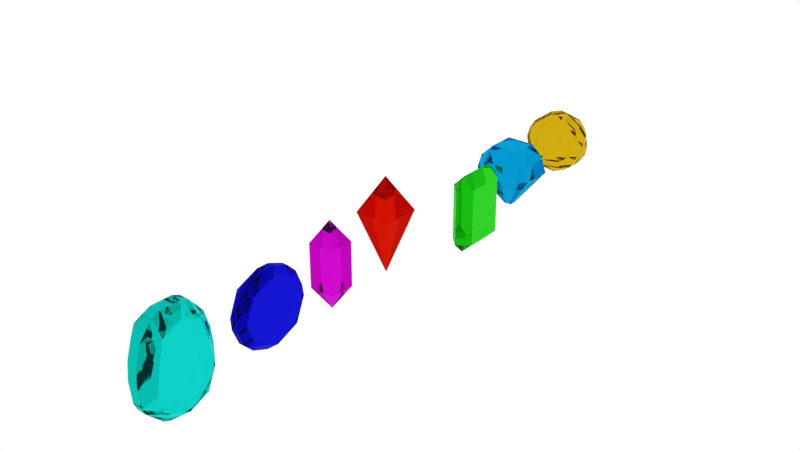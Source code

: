 # Source: Gems.blend  (saved by Blender 2.76.0; exported with 4.5.12 LTS)
import bpy
from mathutils import Matrix  # noqa: F401  (used for matrix-valued properties, if any)

bpy.ops.wm.read_factory_settings(use_empty=True)
scene = bpy.context.scene
scene.name = 'Scene'

# ---- collections
col_collection_1 = bpy.data.collections.new('Collection 1'); scene.collection.children.link(col_collection_1)

# ---- materials (node trees are filled in below, after node groups)
mat_material_006 = bpy.data.materials.new('Material.006')
mat_material_006.alpha_threshold = 0.0
mat_material_006.roughness = 0.5
mat_material_007 = bpy.data.materials.new('Material.007')
mat_material_007.alpha_threshold = 0.0
mat_material_007.roughness = 0.5
mat_material_008 = bpy.data.materials.new('Material.008')
mat_material_008.alpha_threshold = 0.0
mat_material_008.roughness = 0.5
mat_material_009 = bpy.data.materials.new('Material.009')
mat_material_009.alpha_threshold = 0.0
mat_material_009.roughness = 0.5
mat_material_012 = bpy.data.materials.new('Material.012')
mat_material_012.alpha_threshold = 0.0
mat_material_012.roughness = 0.5
mat_material_011 = bpy.data.materials.new('Material.011')
mat_material_011.alpha_threshold = 0.0
mat_material_011.roughness = 0.5
mat_material_010 = bpy.data.materials.new('Material.010')
mat_material_010.alpha_threshold = 0.0
mat_material_010.roughness = 0.5

# ---- material node trees
mat_material_006.use_nodes = True; mat_material_006.node_tree.nodes.clear()
_N = mat_material_006.node_tree.nodes; _L = mat_material_006.node_tree.links
n0 = _N.new('ShaderNodeOutputMaterial'); n0.name = 'Material Output'; n0.location = (300, 300)
n1 = _N.new('ShaderNodeBsdfGlass'); n1.name = 'Glass BSDF'; n1.location = (10, 300)
n1.distribution = 'GGX'
n1.inputs[0].default_value = (0.04744, 0.8, 0.7547, 1.0)
n1.inputs[2].default_value = 1.45
_L.new(n1.outputs[0], n0.inputs[0])
n0.is_active_output = True
mat_material_007.use_nodes = True; mat_material_007.node_tree.nodes.clear()
_N = mat_material_007.node_tree.nodes; _L = mat_material_007.node_tree.links
n0 = _N.new('ShaderNodeOutputMaterial'); n0.name = 'Material Output'; n0.location = (300, 300)
n1 = _N.new('ShaderNodeBsdfGlass'); n1.name = 'Glass BSDF'; n1.location = (10, 300)
n1.distribution = 'GGX'
n1.inputs[0].default_value = (0.06778, 0.07064, 0.8, 1.0)
n1.inputs[2].default_value = 1.45
_L.new(n1.outputs[0], n0.inputs[0])
n0.is_active_output = True
mat_material_008.use_nodes = True; mat_material_008.node_tree.nodes.clear()
_N = mat_material_008.node_tree.nodes; _L = mat_material_008.node_tree.links
n0 = _N.new('ShaderNodeOutputMaterial'); n0.name = 'Material Output'; n0.location = (300, 300)
n1 = _N.new('ShaderNodeBsdfGlass'); n1.name = 'Glass BSDF'; n1.location = (10, 300)
n1.distribution = 'GGX'
n1.inputs[0].default_value = (0.8, 0.03908, 0.7859, 1.0)
n1.inputs[2].default_value = 1.45
_L.new(n1.outputs[0], n0.inputs[0])
n0.is_active_output = True
mat_material_009.use_nodes = True; mat_material_009.node_tree.nodes.clear()
_N = mat_material_009.node_tree.nodes; _L = mat_material_009.node_tree.links
n0 = _N.new('ShaderNodeOutputMaterial'); n0.name = 'Material Output'; n0.location = (300, 300)
n1 = _N.new('ShaderNodeBsdfGlass'); n1.name = 'Glass BSDF'; n1.location = (10, 300)
n1.distribution = 'GGX'
n1.inputs[0].default_value = (0.8, 0.06158, 0.02182, 1.0)
n1.inputs[2].default_value = 1.45
_L.new(n1.outputs[0], n0.inputs[0])
n0.is_active_output = True
mat_material_012.use_nodes = True; mat_material_012.node_tree.nodes.clear()
_N = mat_material_012.node_tree.nodes; _L = mat_material_012.node_tree.links
n0 = _N.new('ShaderNodeOutputMaterial'); n0.name = 'Material Output'; n0.location = (300, 300)
n1 = _N.new('ShaderNodeBsdfGlass'); n1.name = 'Glass BSDF'; n1.location = (10, 300)
n1.distribution = 'GGX'
n1.inputs[0].default_value = (0.8, 0.6432, 0.06274, 1.0)
n1.inputs[2].default_value = 1.45
_L.new(n1.outputs[0], n0.inputs[0])
n0.is_active_output = True
mat_material_011.use_nodes = True; mat_material_011.node_tree.nodes.clear()
_N = mat_material_011.node_tree.nodes; _L = mat_material_011.node_tree.links
n0 = _N.new('ShaderNodeOutputMaterial'); n0.name = 'Material Output'; n0.location = (300, 300)
n1 = _N.new('ShaderNodeBsdfGlass'); n1.name = 'Glass BSDF'; n1.location = (10, 300)
n1.distribution = 'GGX'
n1.inputs[0].default_value = (0.01857, 0.5684, 0.8, 1.0)
n1.inputs[2].default_value = 1.45
_L.new(n1.outputs[0], n0.inputs[0])
n0.is_active_output = True
mat_material_010.use_nodes = True; mat_material_010.node_tree.nodes.clear()
_N = mat_material_010.node_tree.nodes; _L = mat_material_010.node_tree.links
n0 = _N.new('ShaderNodeOutputMaterial'); n0.name = 'Material Output'; n0.location = (300, 300)
n1 = _N.new('ShaderNodeBsdfGlass'); n1.name = 'Glass BSDF'; n1.location = (10, 300)
n1.distribution = 'BECKMANN'
n1.inputs[0].default_value = (0.1568, 0.8, 0.1241, 1.0)
n1.inputs[2].default_value = 1.45
_L.new(n1.outputs[0], n0.inputs[0])
n0.is_active_output = True

# ---- world
world_world = bpy.data.worlds.new('World'); scene.world = world_world
world_world.color = (1.0, 1.0, 1.0)
world_world.use_sun_shadow = False
world_world.sun_shadow_jitter_overblur = 0.0
world_world.cycles.sampling_method = 'MANUAL'
world_world.cycles.sample_map_resolution = 256

# ---- meshes
me_cylinder_003 = bpy.data.meshes.new('Cylinder.003')
me_cylinder_003.from_pydata([(-0.1397, -2.696e-08, -0.3389), (-0.04384, 0.0886, -0.406), (-0.04384, -0.0886, -0.406), (0.1397, -5.855e-09, -0.3389), (0.04384, -0.0886, -0.406), (0.04384, 0.0886, -0.406), (-0.1397, -0.1635, -0.2711), (-0.04384, -0.1483, -0.3812), (-0.04384, -0.2736, -0.2559), (0.1397, -0.1635, -0.2711), (0.04384, -0.2736, -0.2559), (0.04384, -0.1483, -0.3812), (-0.1397, -0.2352, -0.09823), (-0.04384, -0.2984, -0.1962), (-0.04384, -0.3155, -0.01372), (0.1397, -0.2352, -0.09823), (0.04384, -0.3155, -0.01372), (0.04384, -0.2984, -0.1962), (-0.1397, -0.1534, 0.2939), (-0.04384, -0.2565, 0.2692), (-0.04384, -0.1483, 0.3998), (0.1397, -0.1534, 0.2939), (0.04384, -0.1483, 0.3998), (0.04384, -0.2565, 0.2692), (-0.1397, -1.991e-09, 0.3575), (-0.04384, -0.0886, 0.4246), (-0.04384, 0.0886, 0.4246), (0.1397, 1.661e-08, 0.3575), (0.04384, 0.0886, 0.4246), (0.04384, -0.0886, 0.4246), (-0.1397, 0.1534, 0.2939), (-0.04384, 0.1483, 0.3998), (-0.04384, 0.2565, 0.2692), (0.1397, 0.1534, 0.2939), (0.04384, 0.2565, 0.2692), (0.04384, 0.1483, 0.3998), (-0.1397, 0.2352, -0.09823), (-0.04384, 0.3155, -0.01372), (-0.04384, 0.2984, -0.1962), (0.1397, 0.2352, -0.09823), (0.04384, 0.2984, -0.1962), (0.04384, 0.3155, -0.01372), (-0.1397, 0.1635, -0.2711), (-0.04384, 0.2736, -0.2559), (-0.04384, 0.1483, -0.3812), (0.1397, 0.1635, -0.2711), (0.04384, 0.1483, -0.3812), (0.04384, 0.2736, -0.2559), (-0.04384, -0.3, 0.1278), (-0.1397, -0.2038, 0.09785), (0.04384, -0.3, 0.1278), (0.1397, -0.2038, 0.09785), (-0.04384, 0.3, 0.1278), (-0.1397, 0.2038, 0.09785), (0.04384, 0.3, 0.1278), (0.1397, 0.2038, 0.09785)], [], [(44, 46, 5, 1), (48, 50, 23, 19), (20, 22, 29, 25), (26, 28, 35, 31), (52, 54, 41, 37), (38, 40, 47, 43), (8, 10, 17, 13), (9, 3, 45, 39, 55, 33, 27, 21, 51, 15), (2, 4, 11, 7), (0, 1, 2), (3, 4, 5), (6, 7, 8), (9, 10, 11), (12, 13, 14), (15, 16, 17), (18, 19, 20), (21, 22, 23), (24, 25, 26), (27, 28, 29), (30, 31, 32), (33, 34, 35), (36, 37, 38), (39, 40, 41), (42, 43, 44), (45, 46, 47), (2, 7, 6, 0), (11, 4, 3, 9), (1, 5, 4, 2), (10, 8, 7, 11), (8, 13, 12, 6), (17, 10, 9, 15), (16, 14, 13, 17), (48, 19, 18, 49), (50, 16, 15, 51), (22, 20, 19, 23), (20, 25, 24, 18), (29, 22, 21, 27), (28, 26, 25, 29), (26, 31, 30, 24), (35, 28, 27, 33), (34, 32, 31, 35), (52, 37, 36, 53), (54, 34, 33, 55), (40, 38, 37, 41), (38, 43, 42, 36), (47, 40, 39, 45), (46, 44, 43, 47), (44, 1, 0, 42), (5, 46, 45, 3), (0, 6, 12, 49, 18, 24, 30, 53, 36, 42), (23, 50, 51, 21), (14, 48, 49, 12), (14, 16, 50, 48), (41, 54, 55, 39), (32, 52, 53, 30), (32, 34, 54, 52)])
_uv = me_cylinder_003.uv_layers.new(name='UVMap')
_uv.uv.foreach_set('vector', [0.6535, 0.6569, 0.6535, 0.3431, 0.5917, 0.3431, 0.5917, 0.6569, 0.1896, 0.6569, 0.1896, 0.3431, 0.2346, 0.3431, 0.2346, 0.6569, 0.3465, 0.6569, 0.3465, 0.3431, 0.4083, 0.3431, 0.4083, 0.6569, 0.5917, 0.6569, 0.5917, 0.3431, 0.6535, 0.3431, 0.6535, 0.6569, 0.8104, 0.6569, 0.8104, 0.3431, 0.8265, 0.3431, 0.8265, 0.6569, 0.8087, 0.6569, 0.8087, 0.3431, 0.7831, 0.3431, 0.7831, 0.6569, 0.2169, 0.6569, 0.2169, 0.3431, 0.1913, 0.3431, 0.1913, 0.6569, 0.3308, 2.116e-06, 0.5, 0.0, 0.6692, 0.0, 0.7433, 0.0, 0.7108, 0.0, 0.6587, 0.0, 0.5, 2.116e-06, 0.3413, 2.116e-06, 0.2892, 2.116e-06, 0.2567, 2.116e-06, 0.4083, 0.6569, 0.4083, 0.3431, 0.3465, 0.3431, 0.3465, 0.6569, 0.5, 1.0, 0.5917, 0.6569, 0.4083, 0.6569, 0.5, 0.0, 0.4083, 0.3431, 0.5917, 0.3431, 0.3308, 1.0, 0.3465, 0.6569, 0.2169, 0.6569, 0.3308, 2.116e-06, 0.2169, 0.3431, 0.3465, 0.3431, 0.2567, 1.0, 0.1913, 0.6569, 0.1735, 0.6569, 0.2567, 2.116e-06, 0.1735, 0.3431, 0.1913, 0.3431, 0.3413, 1.0, 0.2346, 0.6569, 0.3465, 0.6569, 0.3413, 2.116e-06, 0.3465, 0.3431, 0.2346, 0.3431, 0.5, 1.0, 0.4083, 0.6569, 0.5917, 0.6569, 0.5, 2.116e-06, 0.5917, 0.3431, 0.4083, 0.3431, 0.6587, 1.0, 0.6535, 0.6569, 0.7654, 0.6569, 0.6587, 0.0, 0.7654, 0.3431, 0.6535, 0.3431, 0.7433, 1.0, 0.8265, 0.6569, 0.8087, 0.6569, 0.7433, 0.0, 0.8087, 0.3431, 0.8265, 0.3431, 0.6692, 1.0, 0.7831, 0.6569, 0.6535, 0.6569, 0.6692, 0.0, 0.6535, 0.3431, 0.7831, 0.3431, 0.4083, 0.6569, 0.3465, 0.6569, 0.3308, 1.0, 0.5, 1.0, 0.3465, 0.3431, 0.4083, 0.3431, 0.5, 0.0, 0.3308, 2.116e-06, 0.5917, 0.6569, 0.5917, 0.3431, 0.4083, 0.3431, 0.4083, 0.6569, 0.2169, 0.3431, 0.2169, 0.6569, 0.3465, 0.6569, 0.3465, 0.3431, 0.2169, 0.6569, 0.1913, 0.6569, 0.2567, 1.0, 0.3308, 1.0, 0.1913, 0.3431, 0.2169, 0.3431, 0.3308, 2.116e-06, 0.2567, 2.116e-06, 0.1735, 0.3431, 0.1735, 0.6569, 0.1913, 0.6569, 0.1913, 0.3431, 0.1896, 0.6569, 0.2346, 0.6569, 0.3413, 1.0, 0.2892, 1.0, 0.1896, 0.3431, 0.1735, 0.3431, 0.2567, 2.116e-06, 0.2892, 2.116e-06, 0.3465, 0.3431, 0.3465, 0.6569, 0.2346, 0.6569, 0.2346, 0.3431, 0.3465, 0.6569, 0.4083, 0.6569, 0.5, 1.0, 0.3413, 1.0, 0.4083, 0.3431, 0.3465, 0.3431, 0.3413, 2.116e-06, 0.5, 2.116e-06, 0.5917, 0.3431, 0.5917, 0.6569, 0.4083, 0.6569, 0.4083, 0.3431, 0.5917, 0.6569, 0.6535, 0.6569, 0.6587, 1.0, 0.5, 1.0, 0.6535, 0.3431, 0.5917, 0.3431, 0.5, 2.116e-06, 0.6587, 0.0, 0.7654, 0.3431, 0.7654, 0.6569, 0.6535, 0.6569, 0.6535, 0.3431, 0.8104, 0.6569, 0.8265, 0.6569, 0.7433, 1.0, 0.7108, 1.0, 0.8104, 0.3431, 0.7654, 0.3431, 0.6587, 0.0, 0.7108, 0.0, 0.8087, 0.3431, 0.8087, 0.6569, 0.8265, 0.6569, 0.8265, 0.3431, 0.8087, 0.6569, 0.7831, 0.6569, 0.6692, 1.0, 0.7433, 1.0, 0.7831, 0.3431, 0.8087, 0.3431, 0.7433, 0.0, 0.6692, 0.0, 0.6535, 0.3431, 0.6535, 0.6569, 0.7831, 0.6569, 0.7831, 0.3431, 0.6535, 0.6569, 0.5917, 0.6569, 0.5, 1.0, 0.6692, 1.0, 0.5917, 0.3431, 0.6535, 0.3431, 0.6692, 0.0, 0.5, 0.0, 0.5, 1.0, 0.3308, 1.0, 0.2567, 1.0, 0.2892, 1.0, 0.3413, 1.0, 0.5, 1.0, 0.6587, 1.0, 0.7108, 1.0, 0.7433, 1.0, 0.6692, 1.0, 0.2346, 0.3431, 0.1896, 0.3431, 0.2892, 2.116e-06, 0.3413, 2.116e-06, 0.1735, 0.6569, 0.1896, 0.6569, 0.2892, 1.0, 0.2567, 1.0, 0.1735, 0.6569, 0.1735, 0.3431, 0.1896, 0.3431, 0.1896, 0.6569, 0.8265, 0.3431, 0.8104, 0.3431, 0.7108, 0.0, 0.7433, 0.0, 0.7654, 0.6569, 0.8104, 0.6569, 0.7108, 1.0, 0.6587, 1.0, 0.7654, 0.6569, 0.7654, 0.3431, 0.8104, 0.3431, 0.8104, 0.6569])
me_cylinder_003.materials.append(mat_material_006)
me_cylinder_003.use_remesh_preserve_volume = False
me_cylinder_003.use_remesh_preserve_attributes = False
me_cylinder_003.use_mirror_vertex_groups = False
me_cylinder_003.update()
me_cylinder_001 = bpy.data.meshes.new('Cylinder.001')
me_cylinder_001.from_pydata([(-0.08247, 0.2747, -3.02e-08), (-0.02673, 0.3137, 0.0515), (-0.02673, 0.3137, -0.0515), (0.08247, 0.2747, -5.856e-10), (0.02673, 0.3137, -0.0515), (0.02673, 0.3137, 0.0515), (-0.08247, 0.1943, -0.1943), (-0.02673, 0.2583, -0.1854), (-0.02673, 0.1854, -0.2583), (0.08247, 0.1943, -0.1943), (0.02673, 0.1854, -0.2583), (0.02673, 0.2583, -0.1854), (-0.08247, -2.875e-08, -0.2747), (-0.02673, 0.0515, -0.3137), (-0.02673, -0.0515, -0.3137), (0.08247, -1.785e-08, -0.2747), (0.02673, -0.0515, -0.3137), (0.02673, 0.0515, -0.3137), (-0.08247, -0.1943, -0.1943), (-0.02673, -0.1854, -0.2583), (-0.02673, -0.2583, -0.1854), (0.08247, -0.1943, -0.1943), (0.02673, -0.2583, -0.1854), (0.02673, -0.1854, -0.2583), (-0.08247, -0.2747, 1.473e-08), (-0.02673, -0.3137, -0.0515), (-0.02673, -0.3137, 0.0515), (0.08247, -0.2747, 4.435e-08), (0.02673, -0.3137, 0.0515), (0.02673, -0.3137, -0.0515), (-0.08247, -0.1943, 0.1943), (-0.02673, -0.2583, 0.1854), (-0.02673, -0.1854, 0.2583), (0.08247, -0.1943, 0.1943), (0.02673, -0.1854, 0.2583), (0.02673, -0.2583, 0.1854), (-0.08247, -1.377e-08, 0.2747), (-0.02673, -0.0515, 0.3137), (-0.02673, 0.0515, 0.3137), (0.08247, 2.124e-09, 0.2747), (0.02673, 0.0515, 0.3137), (0.02673, -0.0515, 0.3137), (-0.08247, 0.1943, 0.1943), (-0.02673, 0.1854, 0.2583), (-0.02673, 0.2583, 0.1854), (0.08247, 0.1943, 0.1943), (0.02673, 0.2583, 0.1854), (0.02673, 0.1854, 0.2583)], [], [(44, 46, 5, 1), (14, 16, 23, 19), (20, 22, 29, 25), (26, 28, 35, 31), (32, 34, 41, 37), (38, 40, 47, 43), (8, 10, 17, 13), (9, 3, 45, 39, 33, 27, 21, 15), (2, 4, 11, 7), (0, 1, 2), (3, 4, 5), (6, 7, 8), (9, 10, 11), (12, 13, 14), (15, 16, 17), (18, 19, 20), (21, 22, 23), (24, 25, 26), (27, 28, 29), (30, 31, 32), (33, 34, 35), (36, 37, 38), (39, 40, 41), (42, 43, 44), (45, 46, 47), (2, 7, 6, 0), (11, 4, 3, 9), (1, 5, 4, 2), (10, 8, 7, 11), (8, 13, 12, 6), (17, 10, 9, 15), (16, 14, 13, 17), (14, 19, 18, 12), (23, 16, 15, 21), (22, 20, 19, 23), (20, 25, 24, 18), (29, 22, 21, 27), (28, 26, 25, 29), (26, 31, 30, 24), (35, 28, 27, 33), (34, 32, 31, 35), (32, 37, 36, 30), (41, 34, 33, 39), (40, 38, 37, 41), (38, 43, 42, 36), (47, 40, 39, 45), (46, 44, 43, 47), (44, 1, 0, 42), (5, 46, 45, 3), (0, 6, 12, 18, 24, 30, 36, 42)])
me_cylinder_001.materials.append(mat_material_007)
me_cylinder_001.use_remesh_preserve_volume = False
me_cylinder_001.use_remesh_preserve_attributes = False
me_cylinder_001.use_mirror_vertex_groups = False
me_cylinder_001.update()
me_cube_004 = bpy.data.meshes.new('Cube.004')
me_cube_004.from_pydata([(0.0, 0.0, 0.3721), (-0.1085, -0.1085, 0.1888), (-0.1085, 0.1085, 0.1888), (0.1085, 0.1085, 0.1888), (0.1085, -0.1085, 0.1888), (0.0, 0.0, -0.3721), (-0.1085, -0.1085, -0.1888), (-0.1085, 0.1085, -0.1888), (0.1085, 0.1085, -0.1888), (0.1085, -0.1085, -0.1888)], [], [(0, 1, 4), (0, 4, 3), (0, 3, 2), (0, 2, 1), (7, 2, 3, 8), (6, 1, 2, 7), (8, 3, 4, 9), (5, 9, 6), (5, 8, 9), (5, 7, 8), (5, 6, 7), (9, 4, 1, 6)])
me_cube_004.materials.append(mat_material_008)
me_cube_004.use_remesh_preserve_volume = False
me_cube_004.use_remesh_preserve_attributes = False
me_cube_004.use_mirror_vertex_groups = False
me_cube_004.update()
me_cube_003 = bpy.data.meshes.new('Cube.003')
me_cube_003.from_pydata([(0.0, 0.0, -0.4908), (0.0, 0.0, 0.3313), (-0.157, -0.157, 0.03988), (-0.157, 0.157, 0.03988), (0.157, 0.157, 0.03988), (0.157, -0.157, 0.03988)], [], [(5, 2, 0), (4, 5, 0), (3, 4, 0), (2, 3, 0), (1, 2, 5), (1, 5, 4), (1, 4, 3), (1, 3, 2)])
_uv = me_cube_003.uv_layers.new(name='UVMap')
_uv.uv.foreach_set('vector', [-1.303, 0.005784, 0.9981, 0.005784, 0.9981, 2.307, -1.303, 0.005784, 0.9981, 0.005784, 0.9981, 2.307, -1.303, 0.005784, 0.9981, 0.005784, 0.9981, 2.307, -1.303, 0.005784, 0.9981, 0.005784, 0.9981, 2.307, -1.303, 0.005784, 0.9981, 0.005784, 0.9981, 2.307, -1.303, 0.005784, 0.9981, 0.005784, 0.9981, 2.307, -1.303, 0.005784, 0.9981, 0.005784, 0.9981, 2.307, -1.303, 0.005784, 0.9981, 0.005784, 0.9981, 2.307])
me_cube_003.materials.append(mat_material_009)
me_cube_003.use_remesh_preserve_volume = False
me_cube_003.use_remesh_preserve_attributes = False
me_cube_003.use_mirror_vertex_groups = False
me_cube_003.update()
me_icosphere_001 = bpy.data.meshes.new('Icosphere.001')
me_icosphere_001.from_pydata([(-0.06812, -0.04949, -0.2707), (-0.06812, 0.04949, -0.2707), (0.02602, 0.08008, -0.2707), (0.0842, 3.329e-10, -0.2707), (0.02602, -0.08008, -0.2707), (0.2004, -0.08439, -0.182), (0.2524, -0.08439, -0.09781), (0.2264, -0.1645, -0.04577), (0.1583, -0.214, -0.09781), (0.1422, -0.1645, -0.182), (-0.1125, -0.186, -0.182), (-0.01835, -0.2166, -0.182), (-0.002267, -0.2661, -0.09781), (-0.08647, -0.2661, -0.04577), (-0.1546, -0.2166, -0.09781), (-0.2117, 0.04949, -0.182), (-0.2117, -0.04949, -0.182), (-0.2538, -0.08008, -0.09781), (-0.2798, 3.329e-10, -0.04577), (-0.2538, 0.08008, -0.09781), (-0.01835, 0.2166, -0.182), (-0.1125, 0.186, -0.182), (-0.1546, 0.2166, -0.09781), (-0.08647, 0.2661, -0.04577), (-0.002267, 0.2661, -0.09781), (0.2524, 0.08439, -0.09781), (0.2004, 0.08439, -0.182), (0.1422, 0.1645, -0.182), (0.1583, 0.214, -0.09781), (0.2264, 0.1645, -0.04577), (0.002267, -0.2661, 0.09781), (0.08647, -0.2661, 0.04577), (0.1546, -0.2166, 0.09781), (0.1125, -0.186, 0.182), (0.01835, -0.2166, 0.182), (-0.2524, -0.08439, 0.09781), (-0.2264, -0.1645, 0.04577), (-0.1583, -0.214, 0.09781), (-0.1422, -0.1645, 0.182), (-0.2004, -0.08439, 0.182), (-0.1583, 0.214, 0.09781), (-0.2264, 0.1645, 0.04577), (-0.2524, 0.08439, 0.09781), (-0.2004, 0.08439, 0.182), (-0.1422, 0.1645, 0.182), (0.1546, 0.2166, 0.09781), (0.08647, 0.2661, 0.04577), (0.002267, 0.2661, 0.09781), (0.01835, 0.2166, 0.182), (0.1125, 0.186, 0.182), (0.2538, -0.08008, 0.09781), (0.2798, 3.329e-10, 0.04577), (0.2538, 0.08008, 0.09781), (0.2117, 0.04949, 0.182), (0.2117, -0.04949, 0.182), (-0.02602, -0.08008, 0.2707), (0.06812, -0.04949, 0.2707), (0.06812, 0.04949, 0.2707), (-0.02602, 0.08008, 0.2707), (-0.0842, 3.329e-10, 0.2707)], [], [(5, 3, 26), (1, 15, 21), (4, 9, 11), (2, 20, 27), (6, 25, 51), (7, 50, 32), (13, 30, 37), (18, 35, 42), (23, 40, 47), (29, 45, 52), (12, 8, 31), (17, 14, 36), (22, 19, 41), (28, 24, 46), (33, 54, 56), (38, 34, 55), (43, 39, 59), (48, 44, 58), (53, 49, 57), (0, 1, 2, 3, 4), (5, 6, 7, 8, 9), (10, 11, 12, 13, 14), (15, 16, 17, 18, 19), (20, 21, 22, 23, 24), (25, 26, 27, 28, 29), (30, 31, 32, 33, 34), (35, 36, 37, 38, 39), (40, 41, 42, 43, 44), (45, 46, 47, 48, 49), (50, 51, 52, 53, 54), (55, 56, 57, 58, 59), (10, 0, 4, 11), (3, 5, 9, 4), (8, 12, 11, 9), (25, 6, 5, 26), (2, 27, 26, 3), (15, 1, 0, 16), (14, 17, 16, 10), (20, 2, 1, 21), (19, 22, 21, 15), (24, 28, 27, 20), (50, 7, 6, 51), (29, 52, 51, 25), (30, 13, 12, 31), (7, 32, 31, 8), (35, 18, 17, 36), (13, 37, 36, 14), (40, 23, 22, 41), (18, 42, 41, 19), (45, 29, 28, 46), (23, 47, 46, 24), (54, 33, 32, 50), (34, 38, 37, 30), (39, 43, 42, 35), (44, 48, 47, 40), (49, 53, 52, 45), (55, 34, 33, 56), (53, 57, 56, 54), (59, 39, 38, 55), (58, 44, 43, 59), (57, 49, 48, 58), (0, 10, 16)])
me_icosphere_001.materials.append(mat_material_012)
me_icosphere_001.use_remesh_preserve_volume = False
me_icosphere_001.use_remesh_preserve_attributes = False
me_icosphere_001.use_mirror_vertex_groups = False
me_icosphere_001.update()
me_cube_002 = bpy.data.meshes.new('Cube.002')
me_cube_002.from_pydata([(0.2606, -0.1357, -0.02696), (0.1357, -0.2606, -0.02696), (0.1357, 0.2606, -0.02696), (0.2606, 0.1357, -0.02696), (-0.2606, 0.1357, -0.02696), (-0.1357, 0.2606, -0.02696), (-0.2606, -0.1357, -0.02696), (-0.1357, -0.2606, -0.02696), (-0.1206, -0.2316, 0.09364), (-0.1206, -0.1206, 0.2047), (-0.2316, -0.1206, 0.09364), (-0.1206, 0.1206, 0.2047), (-0.1206, 0.2316, 0.09364), (-0.2316, 0.1206, 0.09364), (0.1206, -0.1206, 0.2047), (0.1206, -0.2316, 0.09364), (0.2316, -0.1206, 0.09364), (0.1206, 0.1206, 0.2047), (0.2316, 0.1206, 0.09364), (0.1206, 0.2316, 0.09364), (-0.03256, -0.03256, -0.338), (-0.03256, 0.03256, -0.338), (0.03256, -0.03256, -0.338), (0.03256, 0.03256, -0.338)], [], [(20, 22, 1, 7), (10, 13, 4, 6), (14, 17, 11, 9), (22, 23, 3, 0), (8, 9, 10), (6, 4, 21, 20), (11, 12, 13), (1, 22, 0), (14, 15, 16), (17, 18, 19), (7, 8, 10, 6), (9, 11, 13, 10), (23, 21, 5, 2), (11, 17, 19, 12), (17, 14, 16, 18), (3, 23, 2), (14, 9, 8, 15), (15, 1, 0, 16), (18, 3, 2, 19), (12, 5, 4, 13), (5, 21, 4), (12, 19, 2, 5), (15, 8, 7, 1), (18, 16, 0, 3), (20, 21, 23, 22), (6, 20, 7)])
_uv = me_cube_002.uv_layers.new(name='UVMap')
_uv.uv.foreach_set('vector', [0.02092, 0.02092, 0.9791, 0.02092, 0.9791, 0.9791, 0.02092, 0.9791, 0.02092, 0.02092, 0.9791, 0.02092, 0.9791, 0.9791, 0.02092, 0.9791, 0.02092, 0.02092, 0.9791, 0.02092, 0.9791, 0.9791, 0.02092, 0.9791, 0.02092, 0.02092, 0.9791, 0.02092, 0.9791, 0.9791, 0.02092, 0.9791, 0.02092, 0.02092, 0.9791, 0.02092, 0.9791, 0.9791, 0.02092, 0.02092, 0.9791, 0.02092, 0.9791, 0.9791, 0.02092, 0.9791, 0.02092, 0.02092, 0.9791, 0.02092, 0.9791, 0.9791, 0.02092, 0.02092, 0.9791, 0.02092, 0.9791, 0.9791, 0.02092, 0.02092, 0.9791, 0.02092, 0.9791, 0.9791, 0.02092, 0.02092, 0.9791, 0.02092, 0.9791, 0.9791, 0.02092, 0.02092, 0.9791, 0.02092, 0.9791, 0.9791, 0.02092, 0.9791, 0.02092, 0.02092, 0.9791, 0.02092, 0.9791, 0.9791, 0.02092, 0.9791, 0.02092, 0.02092, 0.9791, 0.02092, 0.9791, 0.9791, 0.02092, 0.9791, 0.02092, 0.02092, 0.9791, 0.02092, 0.9791, 0.9791, 0.02092, 0.9791, 0.02092, 0.02092, 0.9791, 0.02092, 0.9791, 0.9791, 0.02092, 0.9791, 0.02092, 0.02092, 0.9791, 0.02092, 0.9791, 0.9791, 0.02092, 0.02092, 0.9791, 0.02092, 0.9791, 0.9791, 0.02092, 0.9791, 0.02092, 0.02092, 0.9791, 0.02092, 0.9791, 0.9791, 0.02092, 0.9791, 0.02092, 0.02092, 0.9791, 0.02092, 0.9791, 0.9791, 0.02092, 0.9791, 0.02092, 0.02092, 0.9791, 0.02092, 0.9791, 0.9791, 0.02092, 0.9791, 0.02092, 0.02092, 0.9791, 0.02092, 0.9791, 0.9791, 0.02092, 0.02092, 0.9791, 0.02092, 0.9791, 0.9791, 0.02092, 0.9791, 0.02092, 0.02092, 0.9791, 0.02092, 0.9791, 0.9791, 0.02092, 0.9791, 0.02092, 0.02092, 0.9791, 0.02092, 0.9791, 0.9791, 0.02092, 0.9791, 0.02092, 0.02092, 0.9791, 0.02092, 0.9791, 0.9791, 0.02092, 0.9791, 0.02092, 0.02092, 0.9791, 0.02092, 0.9791, 0.9791])
me_cube_002.materials.append(mat_material_011)
me_cube_002.use_remesh_preserve_volume = False
me_cube_002.use_remesh_preserve_attributes = False
me_cube_002.use_mirror_vertex_groups = False
me_cube_002.update()
me_cube = bpy.data.meshes.new('Cube')
me_cube.from_pydata([(0.09567, 0.1609, -0.2394), (1.198e-07, 0.1609, -0.3351), (1.198e-07, 0.2566, -0.2394), (0.09567, -0.1609, -0.2394), (5.992e-08, -0.2566, -0.2394), (1.198e-07, -0.1609, -0.3351), (-7.989e-08, -0.2566, -0.2394), (-0.09567, -0.1609, -0.2394), (-3.994e-08, -0.1609, -0.3351), (7.989e-08, 0.2566, -0.2394), (7.989e-08, 0.1609, -0.3351), (-0.09567, 0.1609, -0.2394), (2.397e-07, 0.2566, 0.2394), (1.997e-07, 0.1609, 0.3351), (0.09567, 0.1609, 0.2394), (-7.989e-08, -0.2566, 0.2394), (0.09567, -0.1609, 0.2394), (-3.994e-08, -0.1609, 0.3351), (-0.09567, -0.1609, 0.2394), (-1.198e-07, -0.2566, 0.2394), (-1.198e-07, -0.1609, 0.3351), (-0.09567, 0.1609, 0.2394), (-1.997e-08, 0.1609, 0.3351), (0.0, 0.2566, 0.2394)], [], [(12, 2, 9, 23), (4, 15, 19, 6), (7, 18, 21, 11), (13, 22, 20, 17), (0, 14, 16, 3), (0, 1, 2), (3, 4, 5), (6, 7, 8), (9, 10, 11), (12, 13, 14), (15, 16, 17), (18, 19, 20), (21, 22, 23), (0, 3, 5, 1), (1, 10, 9, 2), (2, 12, 14, 0), (4, 6, 8, 5), (3, 16, 15, 4), (7, 11, 10, 8), (6, 19, 18, 7), (11, 21, 23, 9), (13, 17, 16, 14), (12, 23, 22, 13), (17, 20, 19, 15), (20, 22, 21, 18), (1, 5, 8, 10)])
_uv = me_cube.uv_layers.new(name='UVMap')
_uv.uv.foreach_set('vector', [0.0, 0.0, 1.0, 0.0, 1.0, 1.0, 0.0, 1.0, 0.0, 0.0, 1.0, 0.0, 1.0, 1.0, 0.0, 1.0, 0.0, 0.0, 1.0, 0.0, 1.0, 1.0, 0.0, 1.0, 0.0, 0.0, 1.0, 0.0, 1.0, 1.0, 0.0, 1.0, 0.0, 0.0, 1.0, 0.0, 1.0, 1.0, 0.0, 1.0, 0.0, 0.0, 1.0, 0.0, 1.0, 1.0, 0.0, 0.0, 1.0, 0.0, 1.0, 1.0, 0.0, 0.0, 1.0, 0.0, 1.0, 1.0, 0.0, 0.0, 1.0, 0.0, 1.0, 1.0, 0.0, 0.0, 1.0, 0.0, 1.0, 1.0, 0.0, 0.0, 1.0, 0.0, 1.0, 1.0, 0.0, 0.0, 1.0, 0.0, 1.0, 1.0, 0.0, 0.0, 1.0, 0.0, 1.0, 1.0, 0.0, 0.0, 1.0, 0.0, 1.0, 1.0, 0.0, 1.0, 0.0, 0.0, 1.0, 0.0, 1.0, 1.0, 0.0, 1.0, 0.0, 0.0, 1.0, 0.0, 1.0, 1.0, 0.0, 1.0, 0.0, 0.0, 1.0, 0.0, 1.0, 1.0, 0.0, 1.0, 0.0, 0.0, 1.0, 0.0, 1.0, 1.0, 0.0, 1.0, 0.0, 0.0, 1.0, 0.0, 1.0, 1.0, 0.0, 1.0, 0.0, 0.0, 1.0, 0.0, 1.0, 1.0, 0.0, 1.0, 0.0, 0.0, 1.0, 0.0, 1.0, 1.0, 0.0, 1.0, 0.0, 0.0, 1.0, 0.0, 1.0, 1.0, 0.0, 1.0, 0.0, 0.0, 1.0, 0.0, 1.0, 1.0, 0.0, 1.0, 0.0, 0.0, 1.0, 0.0, 1.0, 1.0, 0.0, 1.0, 0.0, 0.0, 1.0, 0.0, 1.0, 1.0, 0.0, 1.0, 0.0, 0.0, 1.0, 0.0, 1.0, 1.0, 0.0, 1.0])
me_cube.materials.append(mat_material_010)
me_cube.use_remesh_preserve_volume = False
me_cube.use_remesh_preserve_attributes = False
me_cube.use_mirror_vertex_groups = False
me_cube.update()

# ---- objects
ob_gem6 = bpy.data.objects.new('Gem6', me_cylinder_003)
ob_gem5 = bpy.data.objects.new('Gem5', me_cylinder_001)
ob_gem4 = bpy.data.objects.new('Gem4', me_cube_004)
ob_gem3 = bpy.data.objects.new('Gem3', me_cube_003)
ob_gem7 = bpy.data.objects.new('Gem7', me_icosphere_001)
ob_gem2 = bpy.data.objects.new('Gem2', me_cube_002)
ob_gem1 = bpy.data.objects.new('Gem1', me_cube)

# ---- transforms, parenting, visibility, modifiers, constraints
ob_gem6.location = (-0.6465, -2.199, -0.1273)
ob_gem6.lineart.crease_threshold = 0.0
ob_gem5.location = (-0.6465, -1.348, -0.1273)
ob_gem5.lineart.crease_threshold = 0.0
ob_gem4.location = (-0.7094, -0.6392, -0.122)
ob_gem4.lineart.crease_threshold = 0.0
ob_gem3.location = (-0.6426, -0.09112, 0.09538)
ob_gem3.lineart.crease_threshold = 0.0
ob_gem7.location = (-0.691, 2.407, -0.1109)
ob_gem7.lineart.crease_threshold = 0.0
ob_gem2.location = (-0.5868, 1.509, -0.03459)
ob_gem2.lineart.crease_threshold = 0.0
ob_gem1.location = (-0.4117, 0.7459, -0.08355)
ob_gem1.lock_rotations_4d = False
ob_gem1.empty_display_type = 'ARROWS'
ob_gem1.lineart.crease_threshold = 0.0

# ---- collection membership
col_collection_1.objects.link(ob_gem6)
col_collection_1.objects.link(ob_gem5)
col_collection_1.objects.link(ob_gem4)
col_collection_1.objects.link(ob_gem3)
col_collection_1.objects.link(ob_gem7)
col_collection_1.objects.link(ob_gem2)
col_collection_1.objects.link(ob_gem1)

# ---- scene / render settings (as saved in the file)
scene.frame_start = 1; scene.frame_end = 250; scene.frame_set(0)
scene.render.engine = 'CYCLES'
scene.render.resolution_percentage = 50
scene.render.dither_intensity = 0.0
scene.cycles.use_denoising = False
scene.cycles.samples = 500
scene.cycles.sampling_pattern = 'TABULATED_SOBOL'
scene.cycles.light_sampling_threshold = 0.0
scene.cycles.use_adaptive_sampling = False
scene.cycles.use_light_tree = False
scene.cycles.blur_glossy = 0.0
scene.cycles.pixel_filter_type = 'GAUSSIAN'
scene.cycles.sample_clamp_indirect = 0.0
scene.view_settings.view_transform = 'Standard'
bpy.context.view_layer.update()

# ---- added for rendering (the .blend has no active camera): camera
cam_auto = bpy.data.cameras.new('AutoCamera')
cam_auto.lens = 50.0
cam_auto.sensor_width = 36.0
cam_auto.clip_end = 1000.0
ob_auto_camera = bpy.data.objects.new('AutoCamera', cam_auto)
scene.collection.objects.link(ob_auto_camera)
ob_auto_camera.location = (4.27509, -5.82314, 3.88153)
ob_auto_camera.rotation_euler = (1.09748, -7.21219e-08, 0.694738)
scene.camera = ob_auto_camera
bpy.context.view_layer.update()
